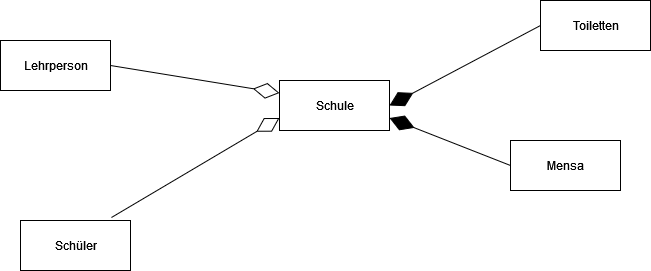

The diagram above was exported from draw.io. Its source (the exported page's mxGraphModel, read from the mxfile embedded in the PNG):
<mxGraphModel dx="782" dy="384" grid="1" gridSize="10" guides="1" tooltips="1" connect="1" arrows="1" fold="1" page="1" pageScale="1" pageWidth="827" pageHeight="1169" math="0" shadow="0">
  <root>
    <mxCell id="0" />
    <mxCell id="1" parent="0" />
    <mxCell id="c_4rIf0Md0Y70O-CmAfO-1" value="Schule" style="html=1;" vertex="1" parent="1">
      <mxGeometry x="359" y="140" width="110" height="50" as="geometry" />
    </mxCell>
    <mxCell id="c_4rIf0Md0Y70O-CmAfO-2" value="Schüler" style="html=1;" vertex="1" parent="1">
      <mxGeometry x="100" y="280" width="110" height="50" as="geometry" />
    </mxCell>
    <mxCell id="c_4rIf0Md0Y70O-CmAfO-3" value="Lehrperson" style="html=1;" vertex="1" parent="1">
      <mxGeometry x="80" y="100" width="110" height="50" as="geometry" />
    </mxCell>
    <mxCell id="c_4rIf0Md0Y70O-CmAfO-4" value="Mensa" style="html=1;" vertex="1" parent="1">
      <mxGeometry x="590" y="200" width="110" height="50" as="geometry" />
    </mxCell>
    <mxCell id="c_4rIf0Md0Y70O-CmAfO-5" value="Toiletten" style="html=1;" vertex="1" parent="1">
      <mxGeometry x="620" y="60" width="110" height="50" as="geometry" />
    </mxCell>
    <mxCell id="c_4rIf0Md0Y70O-CmAfO-9" value="" style="endArrow=diamondThin;endFill=1;endSize=24;html=1;rounded=0;exitX=0;exitY=0.5;exitDx=0;exitDy=0;entryX=1;entryY=0.75;entryDx=0;entryDy=0;" edge="1" parent="1" source="c_4rIf0Md0Y70O-CmAfO-4" target="c_4rIf0Md0Y70O-CmAfO-1">
      <mxGeometry width="160" relative="1" as="geometry">
        <mxPoint x="440" y="320" as="sourcePoint" />
        <mxPoint x="600" y="320" as="targetPoint" />
      </mxGeometry>
    </mxCell>
    <mxCell id="c_4rIf0Md0Y70O-CmAfO-10" value="" style="endArrow=diamondThin;endFill=0;endSize=24;html=1;rounded=0;exitX=0.827;exitY=-0.06;exitDx=0;exitDy=0;entryX=0;entryY=0.75;entryDx=0;entryDy=0;exitPerimeter=0;" edge="1" parent="1" source="c_4rIf0Md0Y70O-CmAfO-2" target="c_4rIf0Md0Y70O-CmAfO-1">
      <mxGeometry width="160" relative="1" as="geometry">
        <mxPoint x="381" y="212.5" as="sourcePoint" />
        <mxPoint x="230" y="280" as="targetPoint" />
      </mxGeometry>
    </mxCell>
    <mxCell id="c_4rIf0Md0Y70O-CmAfO-11" value="" style="endArrow=diamondThin;endFill=0;endSize=24;html=1;rounded=0;exitX=1;exitY=0.5;exitDx=0;exitDy=0;entryX=0;entryY=0.25;entryDx=0;entryDy=0;" edge="1" parent="1" source="c_4rIf0Md0Y70O-CmAfO-3" target="c_4rIf0Md0Y70O-CmAfO-1">
      <mxGeometry width="160" relative="1" as="geometry">
        <mxPoint x="351" y="51.25" as="sourcePoint" />
        <mxPoint x="330" y="80" as="targetPoint" />
      </mxGeometry>
    </mxCell>
    <mxCell id="c_4rIf0Md0Y70O-CmAfO-14" value="" style="endArrow=diamondThin;endFill=1;endSize=24;html=1;rounded=0;exitX=0;exitY=0.5;exitDx=0;exitDy=0;entryX=1;entryY=0.5;entryDx=0;entryDy=0;" edge="1" parent="1" source="c_4rIf0Md0Y70O-CmAfO-5" target="c_4rIf0Md0Y70O-CmAfO-1">
      <mxGeometry width="160" relative="1" as="geometry">
        <mxPoint x="451" y="45" as="sourcePoint" />
        <mxPoint x="620" y="60" as="targetPoint" />
      </mxGeometry>
    </mxCell>
  </root>
</mxGraphModel>